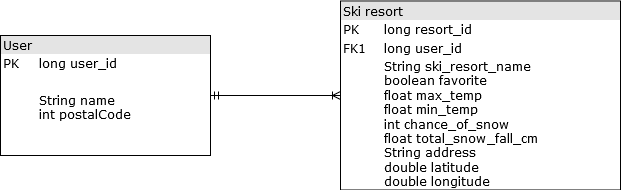

The diagram above was exported from draw.io. Its source (the exported page's mxGraphModel, read from the mxfile embedded in the PNG):
<mxGraphModel dx="768" dy="401" grid="1" gridSize="10" guides="1" tooltips="1" connect="1" arrows="1" fold="1" page="1" pageScale="1" pageWidth="1100" pageHeight="850" background="#ffffff" math="0" shadow="0">
  <root>
    <mxCell id="0" />
    <mxCell id="1" parent="0" />
    <mxCell id="2ed32ef02a7f4228-1" value="&lt;div style=&quot;box-sizing: border-box ; width: 100% ; background: #e4e4e4 ; padding: 2px&quot;&gt;User&lt;/div&gt;&lt;table style=&quot;width: 100% ; font-size: 1em&quot; cellspacing=&quot;0&quot; cellpadding=&quot;2&quot;&gt;&lt;tbody&gt;&lt;tr&gt;&lt;td&gt;PK&lt;/td&gt;&lt;td&gt;long user_id&lt;/td&gt;&lt;/tr&gt;&lt;tr&gt;&lt;td&gt;&lt;br&gt;&lt;/td&gt;&lt;td&gt;&lt;br&gt;&lt;/td&gt;&lt;/tr&gt;&lt;tr&gt;&lt;td&gt;&lt;br&gt;&lt;/td&gt;&lt;td&gt;String name&lt;br&gt;int postalCode&lt;br&gt;&lt;br&gt;&lt;/td&gt;&lt;/tr&gt;&lt;/tbody&gt;&lt;/table&gt;" style="verticalAlign=top;align=left;overflow=fill;html=1;rounded=0;shadow=0;comic=0;labelBackgroundColor=none;strokeColor=#000000;strokeWidth=1;fillColor=#ffffff;fontFamily=Verdana;fontSize=12;fontColor=#000000;" parent="1" vertex="1">
      <mxGeometry x="110" y="100" width="210" height="120" as="geometry" />
    </mxCell>
    <mxCell id="2ed32ef02a7f4228-5" value="&lt;div style=&quot;box-sizing: border-box ; width: 100% ; background: #e4e4e4 ; padding: 2px&quot;&gt;Ski resort&lt;/div&gt;&lt;table style=&quot;width: 100% ; font-size: 1em&quot; cellspacing=&quot;0&quot; cellpadding=&quot;2&quot;&gt;&lt;tbody&gt;&lt;tr&gt;&lt;td&gt;PK&lt;/td&gt;&lt;td&gt;long resort_id&lt;/td&gt;&lt;/tr&gt;&lt;tr&gt;&lt;td&gt;FK1&lt;/td&gt;&lt;td&gt;long user_id&lt;/td&gt;&lt;/tr&gt;&lt;tr&gt;&lt;td&gt;&lt;br&gt;&lt;/td&gt;&lt;td&gt;String ski_resort_name&lt;br&gt;boolean favorite&lt;br&gt;float max_temp&lt;br&gt;float min_temp&lt;br&gt;int chance_of_snow&lt;br&gt;float total_snow_fall_cm&lt;br&gt;String address&lt;br&gt;double latitude&lt;br&gt;double longitude&lt;br&gt;&lt;br&gt;&lt;/td&gt;&lt;/tr&gt;&lt;/tbody&gt;&lt;/table&gt;" style="verticalAlign=top;align=left;overflow=fill;html=1;rounded=0;shadow=0;comic=0;labelBackgroundColor=none;strokeColor=#000000;strokeWidth=1;fillColor=#ffffff;fontFamily=Verdana;fontSize=12;fontColor=#000000;" parent="1" vertex="1">
      <mxGeometry x="450" y="65.5" width="280" height="189" as="geometry" />
    </mxCell>
    <mxCell id="2ed32ef02a7f4228-13" value="" style="edgeStyle=orthogonalEdgeStyle;html=1;endArrow=ERoneToMany;startArrow=ERmandOne;labelBackgroundColor=none;fontFamily=Verdana;fontSize=12;align=left;exitX=1;exitY=0.5;exitDx=0;exitDy=0;entryX=0;entryY=0.5;entryDx=0;entryDy=0;" parent="1" source="2ed32ef02a7f4228-1" target="2ed32ef02a7f4228-5" edge="1">
      <mxGeometry width="100" height="100" relative="1" as="geometry">
        <mxPoint x="350" y="370" as="sourcePoint" />
        <mxPoint x="420" y="140" as="targetPoint" />
        <Array as="points">
          <mxPoint x="420" y="160" />
        </Array>
      </mxGeometry>
    </mxCell>
  </root>
</mxGraphModel>